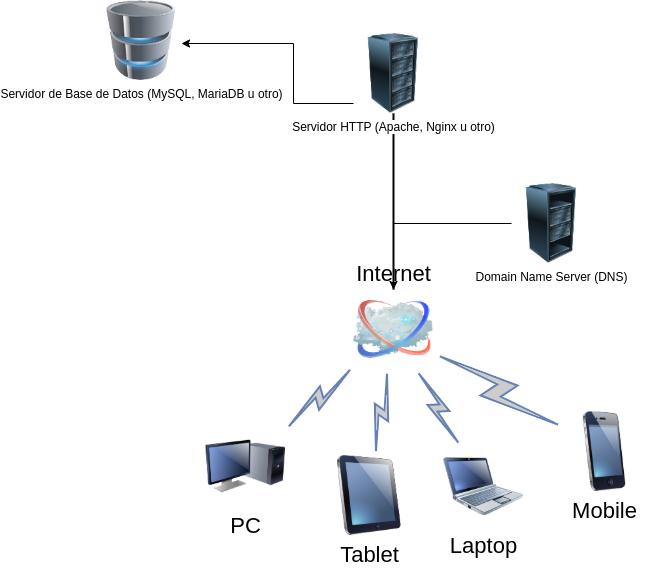

The diagram above was exported from draw.io. Its source (the exported page's mxGraphModel, read from the mxfile embedded in the PNG):
<mxGraphModel dx="868" dy="445" grid="0" gridSize="10" guides="1" tooltips="1" connect="1" arrows="1" fold="1" page="1" pageScale="1" pageWidth="1100" pageHeight="850" background="#ffffff" math="0" shadow="0">
  <root>
    <mxCell id="0" />
    <mxCell id="1" parent="0" />
    <mxCell id="69ecfefc5c41e42c-2" value="Internet" style="image;html=1;labelBackgroundColor=#ffffff;image=img/lib/clip_art/networking/Cloud_128x128.png;rounded=1;shadow=0;comic=0;strokeWidth=2;fontSize=22;labelPosition=center;verticalLabelPosition=top;align=center;verticalAlign=bottom;" parent="1" vertex="1">
      <mxGeometry x="470" y="396" width="80" height="80" as="geometry" />
    </mxCell>
    <mxCell id="69ecfefc5c41e42c-19" style="edgeStyle=none;rounded=0;html=1;labelBackgroundColor=none;endArrow=none;strokeWidth=2;fontFamily=Verdana;fontSize=22" parent="1" target="69ecfefc5c41e42c-2" edge="1">
      <mxGeometry relative="1" as="geometry">
        <mxPoint x="510" y="220" as="sourcePoint" />
      </mxGeometry>
    </mxCell>
    <mxCell id="69ecfefc5c41e42c-4" value="Tablet" style="image;html=1;labelBackgroundColor=#ffffff;image=img/lib/clip_art/computers/iPad_128x128.png;rounded=1;shadow=0;comic=0;strokeWidth=2;fontSize=22" parent="1" vertex="1">
      <mxGeometry x="446" y="562" width="80" height="80" as="geometry" />
    </mxCell>
    <mxCell id="69ecfefc5c41e42c-5" value="PC" style="image;html=1;labelBackgroundColor=#ffffff;image=img/lib/clip_art/computers/Monitor_Tower_128x128.png;rounded=1;shadow=0;comic=0;strokeWidth=2;fontSize=22" parent="1" vertex="1">
      <mxGeometry x="322" y="533" width="80" height="80" as="geometry" />
    </mxCell>
    <mxCell id="69ecfefc5c41e42c-8" value="Mobile" style="image;html=1;labelBackgroundColor=#ffffff;image=img/lib/clip_art/telecommunication/iPhone_128x128.png;rounded=1;shadow=0;comic=0;strokeWidth=2;fontSize=22" parent="1" vertex="1">
      <mxGeometry x="681" y="518" width="80" height="80" as="geometry" />
    </mxCell>
    <mxCell id="69ecfefc5c41e42c-9" value="Laptop" style="image;html=1;labelBackgroundColor=#ffffff;image=img/lib/clip_art/computers/Netbook_128x128.png;rounded=1;shadow=0;comic=0;strokeColor=#000000;strokeWidth=2;fillColor=#FFFFFF;fontSize=22;fontColor=#000000;" parent="1" vertex="1">
      <mxGeometry x="560" y="553" width="80" height="80" as="geometry" />
    </mxCell>
    <mxCell id="69ecfefc5c41e42c-12" value="" style="html=1;fillColor=#CCCCCC;strokeColor=#6881B3;gradientColor=none;gradientDirection=north;strokeWidth=2;shape=mxgraph.networks.comm_link_edge;html=1;labelBackgroundColor=none;endArrow=none;fontFamily=Verdana;fontSize=22;fontColor=#000000;fontStyle=1" parent="1" source="69ecfefc5c41e42c-5" target="69ecfefc5c41e42c-2" edge="1">
      <mxGeometry width="100" height="100" relative="1" as="geometry">
        <mxPoint x="320" y="481.9565217391305" as="sourcePoint" />
        <mxPoint x="470" y="526.875" as="targetPoint" />
      </mxGeometry>
    </mxCell>
    <mxCell id="69ecfefc5c41e42c-14" value="" style="html=1;fillColor=#CCCCCC;strokeColor=#6881B3;gradientColor=none;gradientDirection=north;strokeWidth=2;shape=mxgraph.networks.comm_link_edge;html=1;labelBackgroundColor=none;endArrow=none;fontFamily=Verdana;fontSize=22;fontColor=#000000;" parent="1" source="69ecfefc5c41e42c-4" target="69ecfefc5c41e42c-2" edge="1">
      <mxGeometry width="100" height="100" relative="1" as="geometry">
        <mxPoint x="340" y="501.9565217391305" as="sourcePoint" />
        <mxPoint x="515.1063829787233" y="545" as="targetPoint" />
      </mxGeometry>
    </mxCell>
    <mxCell id="69ecfefc5c41e42c-15" value="" style="html=1;fillColor=#CCCCCC;strokeColor=#6881B3;gradientColor=none;gradientDirection=north;strokeWidth=2;shape=mxgraph.networks.comm_link_edge;html=1;labelBackgroundColor=none;endArrow=none;fontFamily=Verdana;fontSize=22;fontColor=#000000;" parent="1" source="69ecfefc5c41e42c-9" target="69ecfefc5c41e42c-2" edge="1">
      <mxGeometry width="100" height="100" relative="1" as="geometry">
        <mxPoint x="730" y="678.4615384615383" as="sourcePoint" />
        <mxPoint x="550" y="536.5384615384614" as="targetPoint" />
      </mxGeometry>
    </mxCell>
    <mxCell id="69ecfefc5c41e42c-16" value="" style="html=1;fillColor=#CCCCCC;strokeColor=#6881B3;gradientColor=none;gradientDirection=north;strokeWidth=2;shape=mxgraph.networks.comm_link_edge;html=1;labelBackgroundColor=none;endArrow=none;fontFamily=Verdana;fontSize=22;fontColor=#000000;" parent="1" source="69ecfefc5c41e42c-8" target="69ecfefc5c41e42c-2" edge="1">
      <mxGeometry width="100" height="100" relative="1" as="geometry">
        <mxPoint x="360" y="521.9565217391305" as="sourcePoint" />
        <mxPoint x="550" y="515.3030303030303" as="targetPoint" />
      </mxGeometry>
    </mxCell>
    <mxCell id="NDt9eMzwxKwbSylKXLdk-3" style="edgeStyle=orthogonalEdgeStyle;rounded=0;orthogonalLoop=1;jettySize=auto;html=1;" edge="1" parent="1" source="NDt9eMzwxKwbSylKXLdk-1" target="NDt9eMzwxKwbSylKXLdk-2">
      <mxGeometry relative="1" as="geometry">
        <Array as="points">
          <mxPoint x="410" y="210" />
          <mxPoint x="410" y="150" />
        </Array>
      </mxGeometry>
    </mxCell>
    <mxCell id="NDt9eMzwxKwbSylKXLdk-1" value="Servidor HTTP (Apache, Nginx u otro)&lt;br&gt;" style="image;html=1;labelBackgroundColor=#ffffff;image=img/lib/clip_art/computers/Server_Rack_128x128.png" vertex="1" parent="1">
      <mxGeometry x="470" y="140" width="80" height="80" as="geometry" />
    </mxCell>
    <mxCell id="NDt9eMzwxKwbSylKXLdk-2" value="Servidor de Base de Datos (MySQL, MariaDB u otro)&lt;br&gt;" style="image;html=1;labelBackgroundColor=#ffffff;image=img/lib/clip_art/computers/Database_128x128.png" vertex="1" parent="1">
      <mxGeometry x="218" y="107" width="80" height="80" as="geometry" />
    </mxCell>
    <mxCell id="NDt9eMzwxKwbSylKXLdk-5" style="edgeStyle=orthogonalEdgeStyle;rounded=0;orthogonalLoop=1;jettySize=auto;html=1;" edge="1" parent="1" source="NDt9eMzwxKwbSylKXLdk-4" target="69ecfefc5c41e42c-2">
      <mxGeometry relative="1" as="geometry" />
    </mxCell>
    <mxCell id="NDt9eMzwxKwbSylKXLdk-4" value="Domain Name Server (DNS)" style="image;html=1;labelBackgroundColor=#ffffff;image=img/lib/clip_art/computers/Server_Rack_Partial_128x128.png" vertex="1" parent="1">
      <mxGeometry x="628" y="290" width="80" height="80" as="geometry" />
    </mxCell>
  </root>
</mxGraphModel>